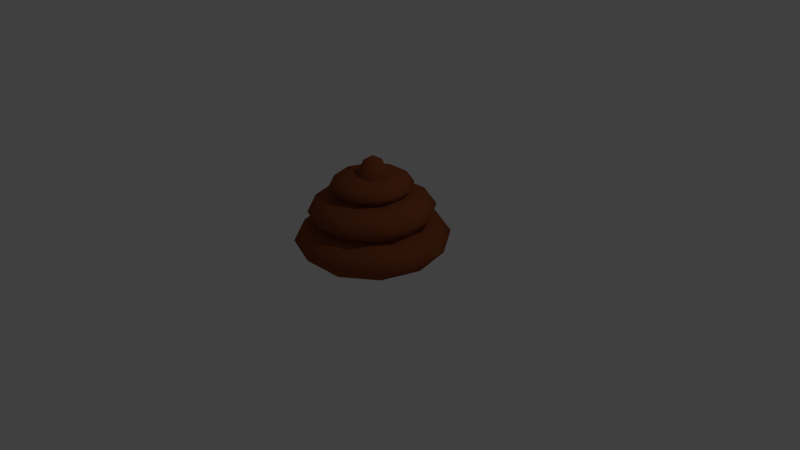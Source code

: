 # Source: cocozinho.blend  (saved by Blender 2.73.0; exported with 4.5.12 LTS)
import bpy
from mathutils import Matrix  # noqa: F401  (used for matrix-valued properties, if any)

bpy.ops.wm.read_factory_settings(use_empty=True)
scene = bpy.context.scene
scene.name = 'Scene'

# ---- collections
col_collection_1 = bpy.data.collections.new('Collection 1'); scene.collection.children.link(col_collection_1)

# ---- materials (node trees are filled in below, after node groups)
mat_material_001 = bpy.data.materials.new('Material.001')
mat_material_001.alpha_threshold = 0.0
mat_material_001.use_transparent_shadow = False
mat_material_001.diffuse_color = (0.2462, 0.0656, 0.02545, 1.0)
mat_material_001.roughness = 0.5

# ---- material node trees

# ---- world
world_world = bpy.data.worlds.new('World'); scene.world = world_world
world_world.color = (0.05088, 0.05088, 0.05088)
world_world.use_sun_shadow = False
world_world.sun_shadow_jitter_overblur = 0.0
world_world.cycles.sampling_method = 'MANUAL'
world_world.cycles.sample_map_resolution = 256

# ---- cameras
cam_camera = bpy.data.cameras.new('Camera')
cam_camera.clip_end = 100.0
cam_camera.lens = 35.0
cam_camera.sensor_width = 32.0
cam_camera.sensor_height = 18.0
cam_camera.ortho_scale = 7.314
cam_camera.dof.focus_distance = 0.0
cam_camera.dof.aperture_fstop = 128.0

# ---- lights
light_lamp = bpy.data.lights.new('Lamp', 'POINT')
light_lamp.transmission_factor = 0.0
light_lamp.cutoff_distance = 30.0
light_lamp.energy = 100.0
light_lamp.shadow_buffer_clip_start = 1.001
light_lamp.shadow_soft_size = 0.1
light_lamp.shadow_maximum_resolution = 0.006
light_lamp.use_absolute_resolution = True
light_lamp.cycles.use_multiple_importance_sampling = False

# ---- meshes
me_esfera_icosa_drica_003 = bpy.data.meshes.new('Esfera icosaédrica.003')
me_esfera_icosa_drica_003.from_pydata([(0.0, 0.0, -0.4405), (0.1609, -0.1169, -0.197), (-0.06144, -0.1891, -0.197), (-0.1988, 0.0, -0.197), (-0.06144, 0.1891, -0.197), (0.1609, 0.1169, -0.197), (0.06144, -0.1891, 0.197), (-0.1609, -0.1169, 0.197), (-0.1609, 0.1169, 0.197), (0.06144, 0.1891, 0.197), (0.1988, 0.0, 0.197), (0.0, 0.0, 0.4405), (-0.03612, -0.1112, -0.3747), (0.09455, -0.0687, -0.3747), (0.05844, -0.1799, -0.2316), (0.1891, 0.0, -0.2316), (0.09455, 0.0687, -0.3747), (-0.1169, 0.0, -0.3747), (-0.153, -0.1112, -0.2316), (-0.03612, 0.1112, -0.3747), (-0.153, 0.1112, -0.2316), (0.05844, 0.1799, -0.2316), (0.2114, -0.0687, 0.0), (0.2114, 0.0687, 0.0), (0.0, -0.2223, 0.0), (0.1307, -0.1799, 0.0), (-0.2114, -0.0687, 0.0), (-0.1307, -0.1799, 0.0), (-0.1307, 0.1799, 0.0), (-0.2114, 0.0687, 0.0), (0.1307, 0.1799, 0.0), (0.0, 0.2223, 0.0), (0.153, -0.1112, 0.2316), (-0.05844, -0.1799, 0.2316), (-0.1891, 0.0, 0.2316), (-0.05844, 0.1799, 0.2316), (0.153, 0.1112, 0.2316), (0.03612, -0.1112, 0.3747), (0.1169, 0.0, 0.3747), (-0.09455, -0.0687, 0.3747), (-0.09455, 0.0687, 0.3747), (0.03612, 0.1112, 0.3747)], [], [(0, 13, 12), (1, 13, 15), (0, 12, 17), (0, 17, 19), (0, 19, 16), (1, 15, 22), (2, 14, 24), (3, 18, 26), (4, 20, 28), (5, 21, 30), (1, 22, 25), (2, 24, 27), (3, 26, 29), (4, 28, 31), (5, 30, 23), (6, 32, 37), (7, 33, 39), (8, 34, 40), (9, 35, 41), (10, 36, 38), (38, 41, 11), (38, 36, 41), (36, 9, 41), (41, 40, 11), (41, 35, 40), (35, 8, 40), (40, 39, 11), (40, 34, 39), (34, 7, 39), (39, 37, 11), (39, 33, 37), (33, 6, 37), (37, 38, 11), (37, 32, 38), (32, 10, 38), (23, 36, 10), (23, 30, 36), (30, 9, 36), (31, 35, 9), (31, 28, 35), (28, 8, 35), (29, 34, 8), (29, 26, 34), (26, 7, 34), (27, 33, 7), (27, 24, 33), (24, 6, 33), (25, 32, 6), (25, 22, 32), (22, 10, 32), (30, 31, 9), (30, 21, 31), (21, 4, 31), (28, 29, 8), (28, 20, 29), (20, 3, 29), (26, 27, 7), (26, 18, 27), (18, 2, 27), (24, 25, 6), (24, 14, 25), (14, 1, 25), (22, 23, 10), (22, 15, 23), (15, 5, 23), (16, 21, 5), (16, 19, 21), (19, 4, 21), (19, 20, 4), (19, 17, 20), (17, 3, 20), (17, 18, 3), (17, 12, 18), (12, 2, 18), (15, 16, 5), (15, 13, 16), (13, 0, 16), (12, 14, 2), (12, 13, 14), (13, 1, 14)])
me_esfera_icosa_drica_003.polygons.foreach_set('use_smooth', [True] * 80)
me_esfera_icosa_drica_003.materials.append(mat_material_001)
me_esfera_icosa_drica_003.use_remesh_preserve_volume = False
me_esfera_icosa_drica_003.use_remesh_preserve_attributes = False
me_esfera_icosa_drica_003.use_mirror_vertex_groups = False
me_esfera_icosa_drica_003.update()
me_esfera_icosa_drica_002 = bpy.data.meshes.new('Esfera icosaédrica.002')
me_esfera_icosa_drica_002.from_pydata([(0.0, 0.0, -0.1838), (0.3857, -0.2803, -0.08219), (-0.1473, -0.4535, -0.08219), (-0.4768, 0.0, -0.08219), (-0.1473, 0.4535, -0.08219), (0.3857, 0.2803, -0.08219), (0.1473, -0.4535, 0.08219), (-0.3857, -0.2803, 0.08219), (-0.3857, 0.2803, 0.08219), (0.1473, 0.4535, 0.08219), (0.4768, 0.0, 0.08219), (0.0, 0.0, 0.1838), (-0.0866, -0.2665, -0.1563), (0.2267, -0.1647, -0.1563), (0.1401, -0.4313, -0.09662), (0.4535, 0.0, -0.09662), (0.2267, 0.1647, -0.1563), (-0.2803, 0.0, -0.1563), (-0.3669, -0.2665, -0.09662), (-0.0866, 0.2665, -0.1563), (-0.3669, 0.2665, -0.09662), (0.1401, 0.4313, -0.09662), (0.507, -0.1647, 0.0), (0.507, 0.1647, 0.0), (0.0, -0.5331, 0.0), (0.3133, -0.4313, 0.0), (-0.507, -0.1647, 0.0), (-0.3133, -0.4313, 0.0), (-0.3133, 0.4313, 0.0), (-0.507, 0.1647, 0.0), (0.3133, 0.4313, 0.0), (0.0, 0.5331, 0.0), (0.3669, -0.2665, 0.09662), (-0.1401, -0.4313, 0.09662), (-0.4535, 0.0, 0.09662), (-0.1401, 0.4313, 0.09662), (0.3669, 0.2665, 0.09662), (0.0866, -0.2665, 0.1563), (0.2803, 0.0, 0.1563), (-0.2267, -0.1647, 0.1563), (-0.2267, 0.1647, 0.1563), (0.0866, 0.2665, 0.1563)], [], [(0, 13, 12), (1, 13, 15), (0, 12, 17), (0, 17, 19), (0, 19, 16), (1, 15, 22), (2, 14, 24), (3, 18, 26), (4, 20, 28), (5, 21, 30), (1, 22, 25), (2, 24, 27), (3, 26, 29), (4, 28, 31), (5, 30, 23), (6, 32, 37), (7, 33, 39), (8, 34, 40), (9, 35, 41), (10, 36, 38), (38, 41, 11), (38, 36, 41), (36, 9, 41), (41, 40, 11), (41, 35, 40), (35, 8, 40), (40, 39, 11), (40, 34, 39), (34, 7, 39), (39, 37, 11), (39, 33, 37), (33, 6, 37), (37, 38, 11), (37, 32, 38), (32, 10, 38), (23, 36, 10), (23, 30, 36), (30, 9, 36), (31, 35, 9), (31, 28, 35), (28, 8, 35), (29, 34, 8), (29, 26, 34), (26, 7, 34), (27, 33, 7), (27, 24, 33), (24, 6, 33), (25, 32, 6), (25, 22, 32), (22, 10, 32), (30, 31, 9), (30, 21, 31), (21, 4, 31), (28, 29, 8), (28, 20, 29), (20, 3, 29), (26, 27, 7), (26, 18, 27), (18, 2, 27), (24, 25, 6), (24, 14, 25), (14, 1, 25), (22, 23, 10), (22, 15, 23), (15, 5, 23), (16, 21, 5), (16, 19, 21), (19, 4, 21), (19, 20, 4), (19, 17, 20), (17, 3, 20), (17, 18, 3), (17, 12, 18), (12, 2, 18), (15, 16, 5), (15, 13, 16), (13, 0, 16), (12, 14, 2), (12, 13, 14), (13, 1, 14)])
me_esfera_icosa_drica_002.polygons.foreach_set('use_smooth', [True] * 80)
me_esfera_icosa_drica_002.materials.append(mat_material_001)
me_esfera_icosa_drica_002.use_remesh_preserve_volume = False
me_esfera_icosa_drica_002.use_remesh_preserve_attributes = False
me_esfera_icosa_drica_002.use_mirror_vertex_groups = False
me_esfera_icosa_drica_002.update()
me_esfera_icosa_drica_001 = bpy.data.meshes.new('Esfera icosaédrica.001')
me_esfera_icosa_drica_001.from_pydata([(0.0, 0.0, -0.2805), (0.5887, -0.4277, -0.1254), (-0.2249, -0.6921, -0.1254), (-0.7277, 0.0, -0.1254), (-0.2249, 0.6921, -0.1254), (0.5887, 0.4277, -0.1254), (0.2249, -0.6921, 0.1254), (-0.5887, -0.4277, 0.1254), (-0.5887, 0.4277, 0.1254), (0.2249, 0.6921, 0.1254), (0.7277, 0.0, 0.1254), (0.0, 0.0, 0.2805), (-0.1322, -0.4068, -0.2386), (0.346, -0.2514, -0.2386), (0.2139, -0.6582, -0.1475), (0.6921, 0.0, -0.1475), (0.346, 0.2514, -0.2386), (-0.4277, 0.0, -0.2386), (-0.5599, -0.4068, -0.1475), (-0.1322, 0.4068, -0.2386), (-0.5599, 0.4068, -0.1475), (0.2139, 0.6582, -0.1475), (0.7738, -0.2514, 0.0), (0.7738, 0.2514, 0.0), (0.0, -0.8136, 0.0), (0.4782, -0.6582, 0.0), (-0.7738, -0.2514, 0.0), (-0.4782, -0.6582, 0.0), (-0.4782, 0.6582, 0.0), (-0.7738, 0.2514, 0.0), (0.4782, 0.6582, 0.0), (0.0, 0.8136, 0.0), (0.5599, -0.4068, 0.1475), (-0.2139, -0.6582, 0.1475), (-0.6921, 0.0, 0.1475), (-0.2139, 0.6582, 0.1475), (0.5599, 0.4068, 0.1475), (0.1322, -0.4068, 0.2386), (0.4277, 0.0, 0.2386), (-0.346, -0.2514, 0.2386), (-0.346, 0.2514, 0.2386), (0.1322, 0.4068, 0.2386)], [], [(0, 13, 12), (1, 13, 15), (0, 12, 17), (0, 17, 19), (0, 19, 16), (1, 15, 22), (2, 14, 24), (3, 18, 26), (4, 20, 28), (5, 21, 30), (1, 22, 25), (2, 24, 27), (3, 26, 29), (4, 28, 31), (5, 30, 23), (6, 32, 37), (7, 33, 39), (8, 34, 40), (9, 35, 41), (10, 36, 38), (38, 41, 11), (38, 36, 41), (36, 9, 41), (41, 40, 11), (41, 35, 40), (35, 8, 40), (40, 39, 11), (40, 34, 39), (34, 7, 39), (39, 37, 11), (39, 33, 37), (33, 6, 37), (37, 38, 11), (37, 32, 38), (32, 10, 38), (23, 36, 10), (23, 30, 36), (30, 9, 36), (31, 35, 9), (31, 28, 35), (28, 8, 35), (29, 34, 8), (29, 26, 34), (26, 7, 34), (27, 33, 7), (27, 24, 33), (24, 6, 33), (25, 32, 6), (25, 22, 32), (22, 10, 32), (30, 31, 9), (30, 21, 31), (21, 4, 31), (28, 29, 8), (28, 20, 29), (20, 3, 29), (26, 27, 7), (26, 18, 27), (18, 2, 27), (24, 25, 6), (24, 14, 25), (14, 1, 25), (22, 23, 10), (22, 15, 23), (15, 5, 23), (16, 21, 5), (16, 19, 21), (19, 4, 21), (19, 20, 4), (19, 17, 20), (17, 3, 20), (17, 18, 3), (17, 12, 18), (12, 2, 18), (15, 16, 5), (15, 13, 16), (13, 0, 16), (12, 14, 2), (12, 13, 14), (13, 1, 14)])
me_esfera_icosa_drica_001.polygons.foreach_set('use_smooth', [True] * 80)
me_esfera_icosa_drica_001.materials.append(mat_material_001)
me_esfera_icosa_drica_001.use_remesh_preserve_volume = False
me_esfera_icosa_drica_001.use_remesh_preserve_attributes = False
me_esfera_icosa_drica_001.use_mirror_vertex_groups = False
me_esfera_icosa_drica_001.update()
me_esfera_icosa_drica = bpy.data.meshes.new('Esfera icosaédrica')
me_esfera_icosa_drica.from_pydata([(0.0, 0.0, -0.3448), (0.7236, -0.5257, -0.1542), (-0.2764, -0.8506, -0.1542), (-0.8944, 0.0, -0.1542), (-0.2764, 0.8506, -0.1542), (0.7236, 0.5257, -0.1542), (0.2764, -0.8506, 0.1542), (-0.7236, -0.5257, 0.1542), (-0.7236, 0.5257, 0.1542), (0.2764, 0.8506, 0.1542), (0.8944, 0.0, 0.1542), (0.0, 0.0, 0.3448), (-0.1625, -0.5, -0.2933), (0.4253, -0.309, -0.2933), (0.2629, -0.809, -0.1813), (0.8506, 0.0, -0.1813), (0.4253, 0.309, -0.2933), (-0.5257, 0.0, -0.2933), (-0.6882, -0.5, -0.1813), (-0.1625, 0.5, -0.2933), (-0.6882, 0.5, -0.1813), (0.2629, 0.809, -0.1813), (0.9511, -0.309, 0.0), (0.9511, 0.309, 0.0), (0.0, -1.0, 0.0), (0.5878, -0.809, 0.0), (-0.9511, -0.309, 0.0), (-0.5878, -0.809, 0.0), (-0.5878, 0.809, 0.0), (-0.9511, 0.309, 0.0), (0.5878, 0.809, 0.0), (0.0, 1.0, 0.0), (0.6882, -0.5, 0.1813), (-0.2629, -0.809, 0.1813), (-0.8506, 0.0, 0.1813), (-0.2629, 0.809, 0.1813), (0.6882, 0.5, 0.1813), (0.1625, -0.5, 0.2933), (0.5257, 0.0, 0.2933), (-0.4253, -0.309, 0.2933), (-0.4253, 0.309, 0.2933), (0.1625, 0.5, 0.2933)], [], [(0, 13, 12), (1, 13, 15), (0, 12, 17), (0, 17, 19), (0, 19, 16), (1, 15, 22), (2, 14, 24), (3, 18, 26), (4, 20, 28), (5, 21, 30), (1, 22, 25), (2, 24, 27), (3, 26, 29), (4, 28, 31), (5, 30, 23), (6, 32, 37), (7, 33, 39), (8, 34, 40), (9, 35, 41), (10, 36, 38), (38, 41, 11), (38, 36, 41), (36, 9, 41), (41, 40, 11), (41, 35, 40), (35, 8, 40), (40, 39, 11), (40, 34, 39), (34, 7, 39), (39, 37, 11), (39, 33, 37), (33, 6, 37), (37, 38, 11), (37, 32, 38), (32, 10, 38), (23, 36, 10), (23, 30, 36), (30, 9, 36), (31, 35, 9), (31, 28, 35), (28, 8, 35), (29, 34, 8), (29, 26, 34), (26, 7, 34), (27, 33, 7), (27, 24, 33), (24, 6, 33), (25, 32, 6), (25, 22, 32), (22, 10, 32), (30, 31, 9), (30, 21, 31), (21, 4, 31), (28, 29, 8), (28, 20, 29), (20, 3, 29), (26, 27, 7), (26, 18, 27), (18, 2, 27), (24, 25, 6), (24, 14, 25), (14, 1, 25), (22, 23, 10), (22, 15, 23), (15, 5, 23), (16, 21, 5), (16, 19, 21), (19, 4, 21), (19, 20, 4), (19, 17, 20), (17, 3, 20), (17, 18, 3), (17, 12, 18), (12, 2, 18), (15, 16, 5), (15, 13, 16), (13, 0, 16), (12, 14, 2), (12, 13, 14), (13, 1, 14)])
me_esfera_icosa_drica.polygons.foreach_set('use_smooth', [True] * 80)
me_esfera_icosa_drica.materials.append(mat_material_001)
me_esfera_icosa_drica.use_remesh_preserve_volume = False
me_esfera_icosa_drica.use_remesh_preserve_attributes = False
me_esfera_icosa_drica.use_mirror_vertex_groups = False
me_esfera_icosa_drica.update()

# ---- objects
ob_esfera_icosa_drica_003 = bpy.data.objects.new('Esfera icosaédrica.003', me_esfera_icosa_drica_003)
ob_esfera_icosa_drica_002 = bpy.data.objects.new('Esfera icosaédrica.002', me_esfera_icosa_drica_002)
ob_esfera_icosa_drica_001 = bpy.data.objects.new('Esfera icosaédrica.001', me_esfera_icosa_drica_001)
ob_esfera_icosa_drica = bpy.data.objects.new('Esfera icosaédrica', me_esfera_icosa_drica)
ob_lamp = bpy.data.objects.new('Lamp', light_lamp)
ob_camera = bpy.data.objects.new('Camera', cam_camera)

# ---- transforms, parenting, visibility, modifiers, constraints
ob_esfera_icosa_drica_003.location = (0.06985, -0.03177, 0.9558)
ob_esfera_icosa_drica_003.lineart.crease_threshold = 0.0
ob_esfera_icosa_drica_002.location = (0.0, 0.0, 0.9876)
ob_esfera_icosa_drica_002.lineart.crease_threshold = 0.0
ob_esfera_icosa_drica_001.location = (0.0, 0.0, 0.6649)
ob_esfera_icosa_drica_001.lineart.crease_threshold = 0.0
ob_esfera_icosa_drica.location = (0.0, 0.0, 0.2738)
ob_esfera_icosa_drica.lineart.crease_threshold = 0.0
ob_lamp.location = (4.076, 1.005, 5.904)
ob_lamp.rotation_euler = (0.6503, 0.05522, 1.866)
ob_lamp.lock_rotations_4d = False
ob_lamp.empty_display_type = 'ARROWS'
ob_lamp.color = (0.0, 0.0, 0.0, 0.0)
ob_lamp.lineart.crease_threshold = 0.0
ob_camera.location = (7.481, -6.508, 5.344)
ob_camera.rotation_euler = (1.109, 0.01082, 0.8149)
ob_camera.lock_rotations_4d = False
ob_camera.empty_display_type = 'ARROWS'
ob_camera.color = (0.0, 0.0, 0.0, 0.0)
ob_camera.display_type = 'WIRE'
ob_camera.lineart.crease_threshold = 0.0

# ---- collection membership
col_collection_1.objects.link(ob_esfera_icosa_drica_003)
col_collection_1.objects.link(ob_esfera_icosa_drica_002)
col_collection_1.objects.link(ob_esfera_icosa_drica_001)
col_collection_1.objects.link(ob_esfera_icosa_drica)
col_collection_1.objects.link(ob_lamp)
col_collection_1.objects.link(ob_camera)

# ---- scene / render settings (as saved in the file)
scene.camera = ob_camera
scene.frame_start = 1; scene.frame_end = 250; scene.frame_set(1)
scene.render.engine = 'BLENDER_EEVEE_NEXT'
scene.render.resolution_percentage = 50
scene.render.dither_intensity = 0.0
scene.cycles.use_denoising = False
scene.cycles.samples = 10
scene.cycles.sampling_pattern = 'TABULATED_SOBOL'
scene.cycles.light_sampling_threshold = 0.0
scene.cycles.use_adaptive_sampling = False
scene.cycles.use_light_tree = False
scene.cycles.blur_glossy = 0.0
scene.cycles.pixel_filter_type = 'GAUSSIAN'
scene.cycles.sample_clamp_indirect = 0.0
scene.view_settings.view_transform = 'Standard'
bpy.context.view_layer.update()
